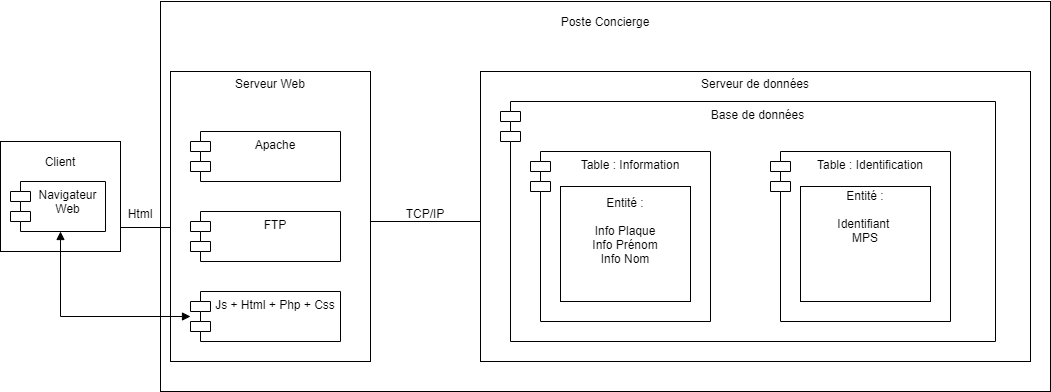

The diagram above was exported from draw.io. Its source (the exported page's mxGraphModel, read from the mxfile embedded in the PNG):
<mxGraphModel dx="1324" dy="794" grid="1" gridSize="10" guides="1" tooltips="1" connect="1" arrows="1" fold="1" page="1" pageScale="1" pageWidth="827" pageHeight="1169" math="0" shadow="0">
  <root>
    <mxCell id="0" />
    <mxCell id="1" parent="0" />
    <mxCell id="VbK8zNwJ_xMytd7dX-Ho-2" value="Client&lt;br&gt;&lt;br&gt;&lt;br&gt;&lt;br&gt;&lt;br&gt;&lt;br&gt;" style="rounded=0;whiteSpace=wrap;html=1;" vertex="1" parent="1">
      <mxGeometry x="10" y="240" width="120" height="110" as="geometry" />
    </mxCell>
    <mxCell id="VbK8zNwJ_xMytd7dX-Ho-1" value="Navigateur &#10;Web" style="shape=module;align=left;spacingLeft=20;align=center;verticalAlign=top;" vertex="1" parent="1">
      <mxGeometry x="20" y="280" width="95" height="50" as="geometry" />
    </mxCell>
    <mxCell id="VbK8zNwJ_xMytd7dX-Ho-3" value="&lt;br&gt;Poste Concierge&lt;br&gt;&lt;br&gt;&lt;br&gt;&lt;br&gt;&lt;br&gt;&lt;br&gt;&lt;br&gt;&lt;br&gt;&lt;br&gt;&lt;br&gt;&lt;br&gt;&lt;br&gt;&lt;br&gt;&lt;br&gt;&lt;br&gt;&lt;br&gt;&lt;br&gt;&lt;br&gt;&lt;br&gt;&lt;br&gt;&lt;br&gt;&lt;br&gt;&lt;br&gt;&lt;br&gt;&lt;br&gt;&lt;br&gt;&lt;br&gt;" style="rounded=0;whiteSpace=wrap;html=1;" vertex="1" parent="1">
      <mxGeometry x="170" y="100" width="890" height="390" as="geometry" />
    </mxCell>
    <mxCell id="VbK8zNwJ_xMytd7dX-Ho-4" value="Serveur Web&lt;br&gt;&lt;br&gt;&lt;br&gt;&lt;br&gt;&lt;br&gt;&lt;br&gt;&lt;br&gt;&lt;br&gt;&lt;br&gt;&lt;br&gt;&lt;br&gt;&lt;br&gt;&lt;br&gt;&lt;br&gt;&lt;br&gt;&lt;br&gt;&lt;br&gt;&lt;br&gt;&lt;br&gt;&lt;br&gt;" style="rounded=0;whiteSpace=wrap;html=1;" vertex="1" parent="1">
      <mxGeometry x="180" y="170" width="200" height="290" as="geometry" />
    </mxCell>
    <mxCell id="VbK8zNwJ_xMytd7dX-Ho-5" value="Apache" style="shape=module;align=left;spacingLeft=20;align=center;verticalAlign=top;" vertex="1" parent="1">
      <mxGeometry x="200" y="230" width="150" height="50" as="geometry" />
    </mxCell>
    <mxCell id="VbK8zNwJ_xMytd7dX-Ho-6" value="FTP" style="shape=module;align=left;spacingLeft=20;align=center;verticalAlign=top;" vertex="1" parent="1">
      <mxGeometry x="200" y="310" width="150" height="50" as="geometry" />
    </mxCell>
    <mxCell id="VbK8zNwJ_xMytd7dX-Ho-7" value="Js + Html + Php + Css" style="shape=module;align=left;spacingLeft=20;align=center;verticalAlign=top;" vertex="1" parent="1">
      <mxGeometry x="200" y="390" width="150" height="50" as="geometry" />
    </mxCell>
    <mxCell id="VbK8zNwJ_xMytd7dX-Ho-8" value="Serveur de données&lt;br&gt;&lt;br&gt;&lt;br&gt;&lt;br&gt;&lt;br&gt;&lt;br&gt;&lt;br&gt;&lt;br&gt;&lt;br&gt;&lt;br&gt;&lt;br&gt;&lt;br&gt;&lt;br&gt;&lt;br&gt;&lt;br&gt;&lt;br&gt;&lt;br&gt;&lt;br&gt;&lt;br&gt;&lt;br&gt;" style="rounded=0;whiteSpace=wrap;html=1;" vertex="1" parent="1">
      <mxGeometry x="490" y="170" width="550" height="290" as="geometry" />
    </mxCell>
    <mxCell id="VbK8zNwJ_xMytd7dX-Ho-9" value="Base de données" style="shape=module;align=left;spacingLeft=20;align=center;verticalAlign=top;" vertex="1" parent="1">
      <mxGeometry x="510" y="200" width="495" height="240" as="geometry" />
    </mxCell>
    <mxCell id="VbK8zNwJ_xMytd7dX-Ho-11" value="Table : Information" style="shape=module;align=left;spacingLeft=20;align=center;verticalAlign=top;" vertex="1" parent="1">
      <mxGeometry x="540" y="250" width="180" height="170" as="geometry" />
    </mxCell>
    <mxCell id="VbK8zNwJ_xMytd7dX-Ho-12" value="Entité :&lt;br&gt;&lt;br&gt;Info Plaque&lt;br&gt;Info Prénom&lt;br&gt;Info Nom&lt;br&gt;&lt;br&gt;&lt;br&gt;" style="rounded=0;whiteSpace=wrap;html=1;" vertex="1" parent="1">
      <mxGeometry x="570" y="285" width="130" height="115" as="geometry" />
    </mxCell>
    <mxCell id="VbK8zNwJ_xMytd7dX-Ho-13" value="Table : Identification" style="shape=module;align=left;spacingLeft=20;align=center;verticalAlign=top;" vertex="1" parent="1">
      <mxGeometry x="780" y="250" width="180" height="170" as="geometry" />
    </mxCell>
    <mxCell id="VbK8zNwJ_xMytd7dX-Ho-14" value="Entité :&lt;br&gt;&lt;br&gt;Identifiant&amp;nbsp;&lt;br&gt;MPS&lt;br&gt;&lt;br&gt;&lt;br&gt;&lt;br&gt;&lt;br&gt;" style="rounded=0;whiteSpace=wrap;html=1;" vertex="1" parent="1">
      <mxGeometry x="810" y="285" width="130" height="115" as="geometry" />
    </mxCell>
    <mxCell id="VbK8zNwJ_xMytd7dX-Ho-16" value="" style="endArrow=block;startArrow=block;endFill=1;startFill=1;html=1;rounded=0;edgeStyle=orthogonalEdgeStyle;" edge="1" parent="1" target="VbK8zNwJ_xMytd7dX-Ho-7">
      <mxGeometry width="160" relative="1" as="geometry">
        <mxPoint x="70" y="330" as="sourcePoint" />
        <mxPoint x="160" y="409" as="targetPoint" />
        <Array as="points">
          <mxPoint x="70" y="415" />
        </Array>
      </mxGeometry>
    </mxCell>
    <mxCell id="VbK8zNwJ_xMytd7dX-Ho-23" value="" style="line;strokeWidth=1;fillColor=none;align=left;verticalAlign=middle;spacingTop=-1;spacingLeft=3;spacingRight=3;rotatable=0;labelPosition=right;points=[];portConstraint=eastwest;" vertex="1" parent="1">
      <mxGeometry x="130" y="322" width="50" height="8" as="geometry" />
    </mxCell>
    <mxCell id="VbK8zNwJ_xMytd7dX-Ho-24" value="Html" style="text;html=1;strokeColor=none;fillColor=none;align=center;verticalAlign=middle;whiteSpace=wrap;rounded=0;" vertex="1" parent="1">
      <mxGeometry x="130" y="302" width="40" height="20" as="geometry" />
    </mxCell>
    <mxCell id="VbK8zNwJ_xMytd7dX-Ho-25" value="" style="line;strokeWidth=1;fillColor=none;align=left;verticalAlign=middle;spacingTop=-1;spacingLeft=3;spacingRight=3;rotatable=0;labelPosition=right;points=[];portConstraint=eastwest;" vertex="1" parent="1">
      <mxGeometry x="380" y="316" width="110" height="8" as="geometry" />
    </mxCell>
    <mxCell id="VbK8zNwJ_xMytd7dX-Ho-26" value="TCP/IP" style="text;html=1;strokeColor=none;fillColor=none;align=center;verticalAlign=middle;whiteSpace=wrap;rounded=0;" vertex="1" parent="1">
      <mxGeometry x="405" y="302" width="60" height="20" as="geometry" />
    </mxCell>
  </root>
</mxGraphModel>